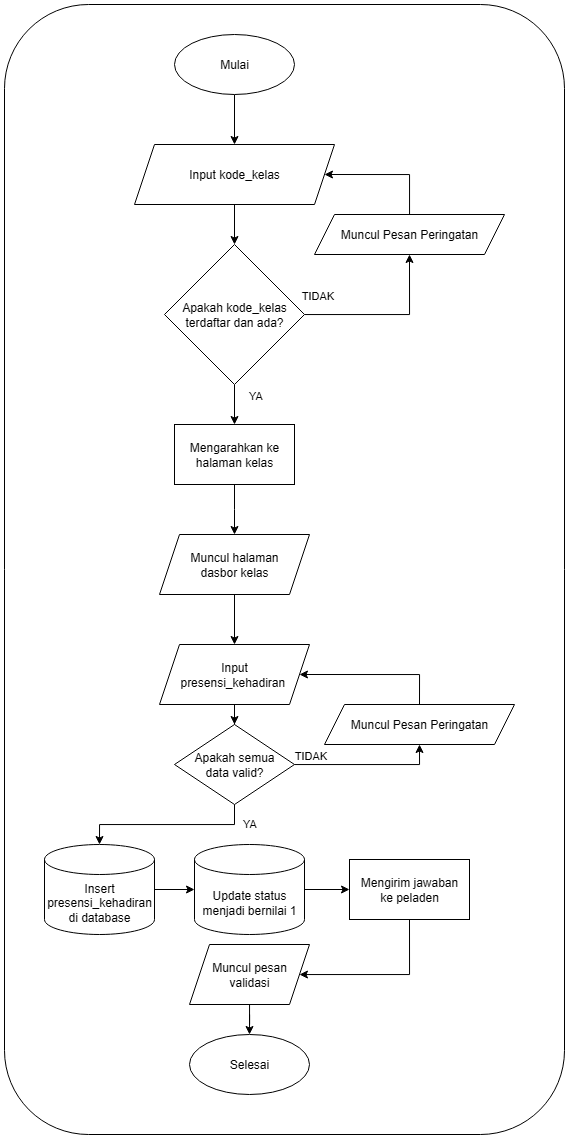

The diagram above was exported from draw.io. Its source (the exported page's mxGraphModel, read from the mxfile embedded in the PNG):
<mxGraphModel dx="1678" dy="1055" grid="1" gridSize="10" guides="1" tooltips="1" connect="1" arrows="1" fold="1" page="1" pageScale="1" pageWidth="827" pageHeight="1169" math="0" shadow="0">
  <root>
    <mxCell id="WIyWlLk6GJQsqaUBKTNV-0" />
    <mxCell id="WIyWlLk6GJQsqaUBKTNV-1" parent="WIyWlLk6GJQsqaUBKTNV-0" />
    <mxCell id="furlF1-66rrZqfoerQDe-3" value="" style="rounded=1;whiteSpace=wrap;html=1;" vertex="1" parent="WIyWlLk6GJQsqaUBKTNV-1">
      <mxGeometry x="200" y="40" width="560" height="1130" as="geometry" />
    </mxCell>
    <mxCell id="ZqZExQNzpOFkKphI6m7f-18" style="edgeStyle=orthogonalEdgeStyle;rounded=0;orthogonalLoop=1;jettySize=auto;html=1;" parent="WIyWlLk6GJQsqaUBKTNV-1" source="ZqZExQNzpOFkKphI6m7f-0" target="ZqZExQNzpOFkKphI6m7f-1" edge="1">
      <mxGeometry relative="1" as="geometry" />
    </mxCell>
    <mxCell id="ZqZExQNzpOFkKphI6m7f-0" value="Mulai" style="ellipse;whiteSpace=wrap;html=1;" parent="WIyWlLk6GJQsqaUBKTNV-1" vertex="1">
      <mxGeometry x="370" y="70" width="120" height="60" as="geometry" />
    </mxCell>
    <mxCell id="ZqZExQNzpOFkKphI6m7f-3" style="edgeStyle=orthogonalEdgeStyle;rounded=0;orthogonalLoop=1;jettySize=auto;html=1;entryX=0.5;entryY=0;entryDx=0;entryDy=0;" parent="WIyWlLk6GJQsqaUBKTNV-1" source="ZqZExQNzpOFkKphI6m7f-1" target="ZqZExQNzpOFkKphI6m7f-2" edge="1">
      <mxGeometry relative="1" as="geometry" />
    </mxCell>
    <mxCell id="ZqZExQNzpOFkKphI6m7f-1" value="Input kode_kelas" style="shape=parallelogram;perimeter=parallelogramPerimeter;whiteSpace=wrap;html=1;fixedSize=1;" parent="WIyWlLk6GJQsqaUBKTNV-1" vertex="1">
      <mxGeometry x="330" y="180" width="200" height="60" as="geometry" />
    </mxCell>
    <mxCell id="ZqZExQNzpOFkKphI6m7f-5" style="edgeStyle=orthogonalEdgeStyle;rounded=0;orthogonalLoop=1;jettySize=auto;html=1;entryX=0.5;entryY=0;entryDx=0;entryDy=0;" parent="WIyWlLk6GJQsqaUBKTNV-1" source="ZqZExQNzpOFkKphI6m7f-2" target="ZqZExQNzpOFkKphI6m7f-4" edge="1">
      <mxGeometry relative="1" as="geometry" />
    </mxCell>
    <mxCell id="ZqZExQNzpOFkKphI6m7f-6" value="YA" style="edgeLabel;html=1;align=center;verticalAlign=middle;resizable=0;points=[];" parent="ZqZExQNzpOFkKphI6m7f-5" connectable="0" vertex="1">
      <mxGeometry x="-0.3786" y="-1" relative="1" as="geometry">
        <mxPoint x="21" y="-3" as="offset" />
      </mxGeometry>
    </mxCell>
    <mxCell id="ZqZExQNzpOFkKphI6m7f-7" style="edgeStyle=orthogonalEdgeStyle;rounded=0;orthogonalLoop=1;jettySize=auto;html=1;entryX=0.5;entryY=1;entryDx=0;entryDy=0;" parent="WIyWlLk6GJQsqaUBKTNV-1" source="ZqZExQNzpOFkKphI6m7f-2" target="furlF1-66rrZqfoerQDe-4" edge="1">
      <mxGeometry relative="1" as="geometry">
        <Array as="points">
          <mxPoint x="605" y="350" />
        </Array>
        <mxPoint x="630" y="270" as="targetPoint" />
      </mxGeometry>
    </mxCell>
    <mxCell id="ZqZExQNzpOFkKphI6m7f-8" value="TIDAK" style="edgeLabel;html=1;align=center;verticalAlign=middle;resizable=0;points=[];" parent="ZqZExQNzpOFkKphI6m7f-7" connectable="0" vertex="1">
      <mxGeometry x="-0.936" y="-1" relative="1" as="geometry">
        <mxPoint x="8" y="-21" as="offset" />
      </mxGeometry>
    </mxCell>
    <mxCell id="ZqZExQNzpOFkKphI6m7f-2" value="Apakah kode_kelas&lt;div&gt;terdaftar dan ada?&lt;/div&gt;" style="rhombus;whiteSpace=wrap;html=1;" parent="WIyWlLk6GJQsqaUBKTNV-1" vertex="1">
      <mxGeometry x="360" y="280" width="140" height="140" as="geometry" />
    </mxCell>
    <mxCell id="ZqZExQNzpOFkKphI6m7f-4" value="Mengarahkan ke&lt;div&gt;halaman kelas&lt;/div&gt;" style="rounded=0;whiteSpace=wrap;html=1;" parent="WIyWlLk6GJQsqaUBKTNV-1" vertex="1">
      <mxGeometry x="370" y="460" width="120" height="60" as="geometry" />
    </mxCell>
    <mxCell id="ZqZExQNzpOFkKphI6m7f-10" style="edgeStyle=orthogonalEdgeStyle;rounded=0;orthogonalLoop=1;jettySize=auto;html=1;" parent="WIyWlLk6GJQsqaUBKTNV-1" source="ZqZExQNzpOFkKphI6m7f-4" edge="1">
      <mxGeometry relative="1" as="geometry">
        <mxPoint x="430" y="570" as="targetPoint" />
      </mxGeometry>
    </mxCell>
    <mxCell id="ZqZExQNzpOFkKphI6m7f-13" style="edgeStyle=orthogonalEdgeStyle;rounded=0;orthogonalLoop=1;jettySize=auto;html=1;entryX=0.5;entryY=0;entryDx=0;entryDy=0;entryPerimeter=0;" parent="WIyWlLk6GJQsqaUBKTNV-1" edge="1">
      <mxGeometry relative="1" as="geometry">
        <mxPoint x="430" y="630" as="sourcePoint" />
        <mxPoint x="430" y="680" as="targetPoint" />
      </mxGeometry>
    </mxCell>
    <mxCell id="furlF1-66rrZqfoerQDe-1" value="Selesai" style="ellipse;whiteSpace=wrap;html=1;" vertex="1" parent="WIyWlLk6GJQsqaUBKTNV-1">
      <mxGeometry x="385" y="1070" width="120" height="60" as="geometry" />
    </mxCell>
    <mxCell id="furlF1-66rrZqfoerQDe-5" style="edgeStyle=orthogonalEdgeStyle;rounded=0;orthogonalLoop=1;jettySize=auto;html=1;entryX=1;entryY=0.5;entryDx=0;entryDy=0;" edge="1" parent="WIyWlLk6GJQsqaUBKTNV-1" source="furlF1-66rrZqfoerQDe-4" target="ZqZExQNzpOFkKphI6m7f-1">
      <mxGeometry relative="1" as="geometry">
        <Array as="points">
          <mxPoint x="605" y="210" />
        </Array>
      </mxGeometry>
    </mxCell>
    <mxCell id="furlF1-66rrZqfoerQDe-4" value="Muncul Pesan Peringatan" style="shape=parallelogram;perimeter=parallelogramPerimeter;whiteSpace=wrap;html=1;fixedSize=1;" vertex="1" parent="WIyWlLk6GJQsqaUBKTNV-1">
      <mxGeometry x="510" y="250" width="190" height="40" as="geometry" />
    </mxCell>
    <mxCell id="furlF1-66rrZqfoerQDe-6" value="Muncul halaman&lt;div&gt;dasbor kelas&lt;/div&gt;" style="shape=parallelogram;perimeter=parallelogramPerimeter;whiteSpace=wrap;html=1;fixedSize=1;" vertex="1" parent="WIyWlLk6GJQsqaUBKTNV-1">
      <mxGeometry x="355" y="570" width="150" height="60" as="geometry" />
    </mxCell>
    <mxCell id="furlF1-66rrZqfoerQDe-18" style="edgeStyle=orthogonalEdgeStyle;rounded=0;orthogonalLoop=1;jettySize=auto;html=1;entryX=0.5;entryY=0;entryDx=0;entryDy=0;" edge="1" parent="WIyWlLk6GJQsqaUBKTNV-1" source="furlF1-66rrZqfoerQDe-7" target="furlF1-66rrZqfoerQDe-10">
      <mxGeometry relative="1" as="geometry" />
    </mxCell>
    <mxCell id="furlF1-66rrZqfoerQDe-7" value="Input&lt;div&gt;presensi_kehadiran&amp;nbsp;&lt;/div&gt;" style="shape=parallelogram;perimeter=parallelogramPerimeter;whiteSpace=wrap;html=1;fixedSize=1;" vertex="1" parent="WIyWlLk6GJQsqaUBKTNV-1">
      <mxGeometry x="355" y="680" width="150" height="60" as="geometry" />
    </mxCell>
    <mxCell id="furlF1-66rrZqfoerQDe-8" value="Insert presensi_kehadiran&lt;div&gt;di database&lt;/div&gt;" style="shape=cylinder3;whiteSpace=wrap;html=1;boundedLbl=1;backgroundOutline=1;size=15;" vertex="1" parent="WIyWlLk6GJQsqaUBKTNV-1">
      <mxGeometry x="240" y="880" width="110" height="90" as="geometry" />
    </mxCell>
    <mxCell id="furlF1-66rrZqfoerQDe-14" style="edgeStyle=orthogonalEdgeStyle;rounded=0;orthogonalLoop=1;jettySize=auto;html=1;entryX=0.5;entryY=1;entryDx=0;entryDy=0;" edge="1" parent="WIyWlLk6GJQsqaUBKTNV-1" source="furlF1-66rrZqfoerQDe-10" target="furlF1-66rrZqfoerQDe-13">
      <mxGeometry relative="1" as="geometry" />
    </mxCell>
    <mxCell id="furlF1-66rrZqfoerQDe-16" value="TIDAK" style="edgeLabel;html=1;align=center;verticalAlign=middle;resizable=0;points=[];" vertex="1" connectable="0" parent="furlF1-66rrZqfoerQDe-14">
      <mxGeometry x="-0.6906" y="2" relative="1" as="geometry">
        <mxPoint x="-7" y="-8" as="offset" />
      </mxGeometry>
    </mxCell>
    <mxCell id="furlF1-66rrZqfoerQDe-10" value="Apakah semua&lt;div&gt;data valid?&lt;/div&gt;" style="rhombus;whiteSpace=wrap;html=1;" vertex="1" parent="WIyWlLk6GJQsqaUBKTNV-1">
      <mxGeometry x="370" y="760" width="120" height="80" as="geometry" />
    </mxCell>
    <mxCell id="furlF1-66rrZqfoerQDe-12" style="edgeStyle=orthogonalEdgeStyle;rounded=0;orthogonalLoop=1;jettySize=auto;html=1;entryX=0.5;entryY=0;entryDx=0;entryDy=0;entryPerimeter=0;exitX=0.5;exitY=1;exitDx=0;exitDy=0;" edge="1" parent="WIyWlLk6GJQsqaUBKTNV-1" source="furlF1-66rrZqfoerQDe-10" target="furlF1-66rrZqfoerQDe-8">
      <mxGeometry relative="1" as="geometry" />
    </mxCell>
    <mxCell id="furlF1-66rrZqfoerQDe-17" value="YA" style="edgeLabel;html=1;align=center;verticalAlign=middle;resizable=0;points=[];" vertex="1" connectable="0" parent="furlF1-66rrZqfoerQDe-12">
      <mxGeometry x="-0.7848" relative="1" as="geometry">
        <mxPoint x="14" as="offset" />
      </mxGeometry>
    </mxCell>
    <mxCell id="furlF1-66rrZqfoerQDe-15" style="edgeStyle=orthogonalEdgeStyle;rounded=0;orthogonalLoop=1;jettySize=auto;html=1;entryX=1;entryY=0.5;entryDx=0;entryDy=0;exitX=0.5;exitY=0;exitDx=0;exitDy=0;" edge="1" parent="WIyWlLk6GJQsqaUBKTNV-1" source="furlF1-66rrZqfoerQDe-13" target="furlF1-66rrZqfoerQDe-7">
      <mxGeometry relative="1" as="geometry" />
    </mxCell>
    <mxCell id="furlF1-66rrZqfoerQDe-13" value="Muncul Pesan Peringatan" style="shape=parallelogram;perimeter=parallelogramPerimeter;whiteSpace=wrap;html=1;fixedSize=1;" vertex="1" parent="WIyWlLk6GJQsqaUBKTNV-1">
      <mxGeometry x="520" y="740" width="190" height="40" as="geometry" />
    </mxCell>
    <mxCell id="furlF1-66rrZqfoerQDe-26" style="edgeStyle=orthogonalEdgeStyle;rounded=0;orthogonalLoop=1;jettySize=auto;html=1;entryX=0.5;entryY=0;entryDx=0;entryDy=0;" edge="1" parent="WIyWlLk6GJQsqaUBKTNV-1" source="furlF1-66rrZqfoerQDe-19" target="furlF1-66rrZqfoerQDe-1">
      <mxGeometry relative="1" as="geometry" />
    </mxCell>
    <mxCell id="furlF1-66rrZqfoerQDe-19" value="Muncul pesan&lt;div&gt;validasi&lt;/div&gt;" style="shape=parallelogram;perimeter=parallelogramPerimeter;whiteSpace=wrap;html=1;fixedSize=1;" vertex="1" parent="WIyWlLk6GJQsqaUBKTNV-1">
      <mxGeometry x="385" y="980" width="120" height="60" as="geometry" />
    </mxCell>
    <mxCell id="furlF1-66rrZqfoerQDe-24" style="edgeStyle=orthogonalEdgeStyle;rounded=0;orthogonalLoop=1;jettySize=auto;html=1;entryX=0;entryY=0.5;entryDx=0;entryDy=0;" edge="1" parent="WIyWlLk6GJQsqaUBKTNV-1" source="furlF1-66rrZqfoerQDe-21" target="furlF1-66rrZqfoerQDe-23">
      <mxGeometry relative="1" as="geometry" />
    </mxCell>
    <mxCell id="furlF1-66rrZqfoerQDe-21" value="Update status&lt;div&gt;menjadi bernilai 1&lt;/div&gt;" style="shape=cylinder3;whiteSpace=wrap;html=1;boundedLbl=1;backgroundOutline=1;size=15;" vertex="1" parent="WIyWlLk6GJQsqaUBKTNV-1">
      <mxGeometry x="390" y="880" width="110" height="90" as="geometry" />
    </mxCell>
    <mxCell id="furlF1-66rrZqfoerQDe-22" style="edgeStyle=orthogonalEdgeStyle;rounded=0;orthogonalLoop=1;jettySize=auto;html=1;entryX=0;entryY=0.5;entryDx=0;entryDy=0;entryPerimeter=0;" edge="1" parent="WIyWlLk6GJQsqaUBKTNV-1" source="furlF1-66rrZqfoerQDe-8" target="furlF1-66rrZqfoerQDe-21">
      <mxGeometry relative="1" as="geometry" />
    </mxCell>
    <mxCell id="furlF1-66rrZqfoerQDe-25" style="edgeStyle=orthogonalEdgeStyle;rounded=0;orthogonalLoop=1;jettySize=auto;html=1;exitX=0.5;exitY=1;exitDx=0;exitDy=0;" edge="1" parent="WIyWlLk6GJQsqaUBKTNV-1" source="furlF1-66rrZqfoerQDe-23" target="furlF1-66rrZqfoerQDe-19">
      <mxGeometry relative="1" as="geometry">
        <Array as="points">
          <mxPoint x="605" y="1010" />
        </Array>
      </mxGeometry>
    </mxCell>
    <mxCell id="furlF1-66rrZqfoerQDe-23" value="Mengirim jawaban&lt;div&gt;ke peladen&lt;/div&gt;" style="rounded=0;whiteSpace=wrap;html=1;" vertex="1" parent="WIyWlLk6GJQsqaUBKTNV-1">
      <mxGeometry x="545" y="895" width="120" height="60" as="geometry" />
    </mxCell>
  </root>
</mxGraphModel>